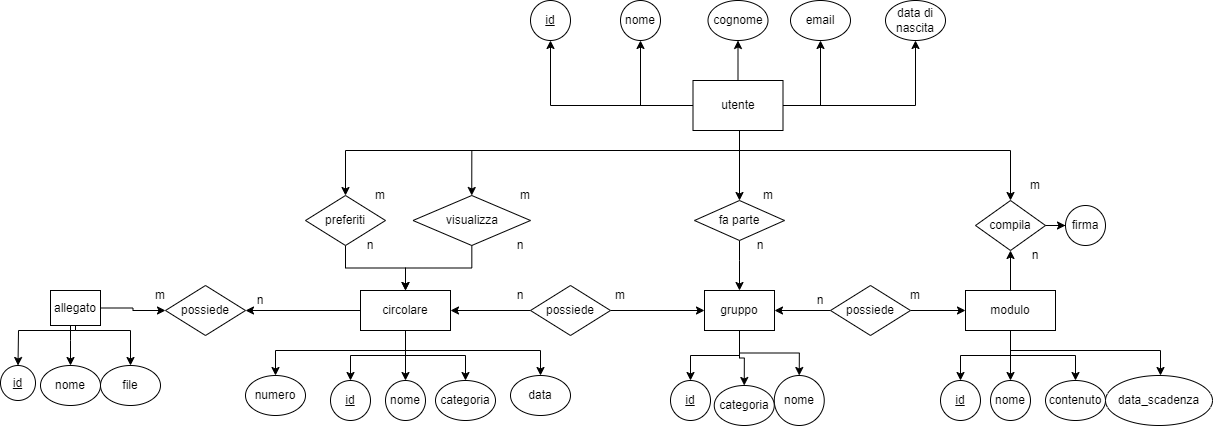

The diagram above was exported from draw.io. Its source (the exported page's mxGraphModel, read from the mxfile embedded in the PNG):
<mxGraphModel dx="2577" dy="870" grid="1" gridSize="10" guides="1" tooltips="1" connect="1" arrows="1" fold="1" page="1" pageScale="1" pageWidth="827" pageHeight="1169" math="0" shadow="0">
  <root>
    <mxCell id="0" />
    <mxCell id="1" parent="0" />
    <mxCell id="W9lUrym0Jgh5Bvda_86r-12" style="edgeStyle=orthogonalEdgeStyle;rounded=0;orthogonalLoop=1;jettySize=auto;html=1;entryX=0.5;entryY=1;entryDx=0;entryDy=0;" parent="1" source="W9lUrym0Jgh5Bvda_86r-1" target="W9lUrym0Jgh5Bvda_86r-6" edge="1">
      <mxGeometry relative="1" as="geometry" />
    </mxCell>
    <mxCell id="W9lUrym0Jgh5Bvda_86r-13" style="edgeStyle=orthogonalEdgeStyle;rounded=0;orthogonalLoop=1;jettySize=auto;html=1;entryX=0.5;entryY=1;entryDx=0;entryDy=0;" parent="1" source="W9lUrym0Jgh5Bvda_86r-1" target="W9lUrym0Jgh5Bvda_86r-7" edge="1">
      <mxGeometry relative="1" as="geometry" />
    </mxCell>
    <mxCell id="W9lUrym0Jgh5Bvda_86r-14" style="edgeStyle=orthogonalEdgeStyle;rounded=0;orthogonalLoop=1;jettySize=auto;html=1;entryX=0.5;entryY=1;entryDx=0;entryDy=0;" parent="1" source="W9lUrym0Jgh5Bvda_86r-1" target="W9lUrym0Jgh5Bvda_86r-8" edge="1">
      <mxGeometry relative="1" as="geometry" />
    </mxCell>
    <mxCell id="W9lUrym0Jgh5Bvda_86r-15" style="edgeStyle=orthogonalEdgeStyle;rounded=0;orthogonalLoop=1;jettySize=auto;html=1;entryX=0.5;entryY=1;entryDx=0;entryDy=0;" parent="1" source="W9lUrym0Jgh5Bvda_86r-1" target="W9lUrym0Jgh5Bvda_86r-9" edge="1">
      <mxGeometry relative="1" as="geometry" />
    </mxCell>
    <mxCell id="W9lUrym0Jgh5Bvda_86r-17" style="edgeStyle=orthogonalEdgeStyle;rounded=0;orthogonalLoop=1;jettySize=auto;html=1;entryX=0.5;entryY=1;entryDx=0;entryDy=0;" parent="1" source="W9lUrym0Jgh5Bvda_86r-1" target="W9lUrym0Jgh5Bvda_86r-11" edge="1">
      <mxGeometry relative="1" as="geometry" />
    </mxCell>
    <mxCell id="W9lUrym0Jgh5Bvda_86r-21" style="edgeStyle=orthogonalEdgeStyle;rounded=0;orthogonalLoop=1;jettySize=auto;html=1;entryX=0.5;entryY=0;entryDx=0;entryDy=0;" parent="1" source="W9lUrym0Jgh5Bvda_86r-1" target="W9lUrym0Jgh5Bvda_86r-18" edge="1">
      <mxGeometry relative="1" as="geometry">
        <Array as="points">
          <mxPoint x="449" y="260" />
          <mxPoint x="720" y="260" />
        </Array>
      </mxGeometry>
    </mxCell>
    <mxCell id="W9lUrym0Jgh5Bvda_86r-40" style="edgeStyle=orthogonalEdgeStyle;rounded=0;orthogonalLoop=1;jettySize=auto;html=1;entryX=0.5;entryY=0;entryDx=0;entryDy=0;" parent="1" source="W9lUrym0Jgh5Bvda_86r-1" target="W9lUrym0Jgh5Bvda_86r-38" edge="1">
      <mxGeometry relative="1" as="geometry">
        <Array as="points">
          <mxPoint x="449" y="260" />
          <mxPoint x="55" y="260" />
        </Array>
      </mxGeometry>
    </mxCell>
    <mxCell id="W9lUrym0Jgh5Bvda_86r-41" style="edgeStyle=orthogonalEdgeStyle;rounded=0;orthogonalLoop=1;jettySize=auto;html=1;entryX=0.5;entryY=0;entryDx=0;entryDy=0;" parent="1" source="W9lUrym0Jgh5Bvda_86r-1" target="W9lUrym0Jgh5Bvda_86r-39" edge="1">
      <mxGeometry relative="1" as="geometry">
        <Array as="points">
          <mxPoint x="449" y="260" />
          <mxPoint x="181" y="260" />
        </Array>
      </mxGeometry>
    </mxCell>
    <mxCell id="NjytJmxi6KvhnaOyWodT-8" style="edgeStyle=orthogonalEdgeStyle;rounded=0;orthogonalLoop=1;jettySize=auto;html=1;entryX=0.5;entryY=0;entryDx=0;entryDy=0;" parent="1" source="W9lUrym0Jgh5Bvda_86r-1" target="NjytJmxi6KvhnaOyWodT-7" edge="1">
      <mxGeometry relative="1" as="geometry">
        <Array as="points">
          <mxPoint x="449" y="250" />
          <mxPoint x="449" y="250" />
        </Array>
      </mxGeometry>
    </mxCell>
    <mxCell id="W9lUrym0Jgh5Bvda_86r-1" value="utente" style="rounded=0;whiteSpace=wrap;html=1;" parent="1" vertex="1">
      <mxGeometry x="402.5" y="190" width="90" height="50" as="geometry" />
    </mxCell>
    <mxCell id="W9lUrym0Jgh5Bvda_86r-33" style="edgeStyle=orthogonalEdgeStyle;rounded=0;orthogonalLoop=1;jettySize=auto;html=1;entryX=0.5;entryY=0;entryDx=0;entryDy=0;" parent="1" source="W9lUrym0Jgh5Bvda_86r-4" target="W9lUrym0Jgh5Bvda_86r-30" edge="1">
      <mxGeometry relative="1" as="geometry" />
    </mxCell>
    <mxCell id="W9lUrym0Jgh5Bvda_86r-34" style="edgeStyle=orthogonalEdgeStyle;rounded=0;orthogonalLoop=1;jettySize=auto;html=1;" parent="1" source="W9lUrym0Jgh5Bvda_86r-4" target="W9lUrym0Jgh5Bvda_86r-31" edge="1">
      <mxGeometry relative="1" as="geometry" />
    </mxCell>
    <mxCell id="W9lUrym0Jgh5Bvda_86r-35" style="edgeStyle=orthogonalEdgeStyle;rounded=0;orthogonalLoop=1;jettySize=auto;html=1;" parent="1" source="W9lUrym0Jgh5Bvda_86r-4" target="W9lUrym0Jgh5Bvda_86r-32" edge="1">
      <mxGeometry relative="1" as="geometry" />
    </mxCell>
    <mxCell id="VHJxvqOlAnzH75SnLMz3-6" style="edgeStyle=orthogonalEdgeStyle;rounded=0;orthogonalLoop=1;jettySize=auto;html=1;entryX=0.5;entryY=0;entryDx=0;entryDy=0;" edge="1" parent="1" source="W9lUrym0Jgh5Bvda_86r-4" target="VHJxvqOlAnzH75SnLMz3-4">
      <mxGeometry relative="1" as="geometry">
        <Array as="points">
          <mxPoint x="115" y="460" />
          <mxPoint x="250" y="460" />
        </Array>
      </mxGeometry>
    </mxCell>
    <mxCell id="VHJxvqOlAnzH75SnLMz3-8" style="edgeStyle=orthogonalEdgeStyle;rounded=0;orthogonalLoop=1;jettySize=auto;html=1;" edge="1" parent="1" source="W9lUrym0Jgh5Bvda_86r-4" target="VHJxvqOlAnzH75SnLMz3-7">
      <mxGeometry relative="1" as="geometry">
        <Array as="points">
          <mxPoint x="115" y="460" />
          <mxPoint x="-15" y="460" />
        </Array>
      </mxGeometry>
    </mxCell>
    <mxCell id="VHJxvqOlAnzH75SnLMz3-20" style="edgeStyle=orthogonalEdgeStyle;rounded=0;orthogonalLoop=1;jettySize=auto;html=1;entryX=1;entryY=0.5;entryDx=0;entryDy=0;" edge="1" parent="1" source="W9lUrym0Jgh5Bvda_86r-4" target="VHJxvqOlAnzH75SnLMz3-18">
      <mxGeometry relative="1" as="geometry" />
    </mxCell>
    <mxCell id="W9lUrym0Jgh5Bvda_86r-4" value="circolare" style="rounded=0;whiteSpace=wrap;html=1;" parent="1" vertex="1">
      <mxGeometry x="70" y="400" width="90" height="40" as="geometry" />
    </mxCell>
    <mxCell id="W9lUrym0Jgh5Bvda_86r-23" style="edgeStyle=orthogonalEdgeStyle;rounded=0;orthogonalLoop=1;jettySize=auto;html=1;" parent="1" source="W9lUrym0Jgh5Bvda_86r-5" target="W9lUrym0Jgh5Bvda_86r-18" edge="1">
      <mxGeometry relative="1" as="geometry" />
    </mxCell>
    <mxCell id="W9lUrym0Jgh5Bvda_86r-25" style="edgeStyle=orthogonalEdgeStyle;rounded=0;orthogonalLoop=1;jettySize=auto;html=1;entryX=0.5;entryY=0;entryDx=0;entryDy=0;" parent="1" source="W9lUrym0Jgh5Bvda_86r-5" target="W9lUrym0Jgh5Bvda_86r-24" edge="1">
      <mxGeometry relative="1" as="geometry">
        <Array as="points">
          <mxPoint x="720" y="465" />
          <mxPoint x="670" y="465" />
        </Array>
      </mxGeometry>
    </mxCell>
    <mxCell id="W9lUrym0Jgh5Bvda_86r-27" style="edgeStyle=orthogonalEdgeStyle;rounded=0;orthogonalLoop=1;jettySize=auto;html=1;entryX=0.5;entryY=0;entryDx=0;entryDy=0;" parent="1" source="W9lUrym0Jgh5Bvda_86r-5" target="W9lUrym0Jgh5Bvda_86r-26" edge="1">
      <mxGeometry relative="1" as="geometry">
        <Array as="points">
          <mxPoint x="720" y="490" />
        </Array>
      </mxGeometry>
    </mxCell>
    <mxCell id="W9lUrym0Jgh5Bvda_86r-29" style="edgeStyle=orthogonalEdgeStyle;rounded=0;orthogonalLoop=1;jettySize=auto;html=1;entryX=0.5;entryY=0;entryDx=0;entryDy=0;" parent="1" source="W9lUrym0Jgh5Bvda_86r-5" target="W9lUrym0Jgh5Bvda_86r-28" edge="1">
      <mxGeometry relative="1" as="geometry">
        <Array as="points">
          <mxPoint x="720" y="465" />
          <mxPoint x="785" y="465" />
        </Array>
      </mxGeometry>
    </mxCell>
    <mxCell id="VHJxvqOlAnzH75SnLMz3-3" style="edgeStyle=orthogonalEdgeStyle;rounded=0;orthogonalLoop=1;jettySize=auto;html=1;entryX=0.5;entryY=0;entryDx=0;entryDy=0;" edge="1" parent="1" source="W9lUrym0Jgh5Bvda_86r-5" target="VHJxvqOlAnzH75SnLMz3-2">
      <mxGeometry relative="1" as="geometry">
        <Array as="points">
          <mxPoint x="720" y="460" />
          <mxPoint x="870" y="460" />
          <mxPoint x="870" y="485" />
        </Array>
      </mxGeometry>
    </mxCell>
    <mxCell id="W9lUrym0Jgh5Bvda_86r-5" value="modulo" style="rounded=0;whiteSpace=wrap;html=1;" parent="1" vertex="1">
      <mxGeometry x="675" y="400" width="90" height="40" as="geometry" />
    </mxCell>
    <mxCell id="W9lUrym0Jgh5Bvda_86r-6" value="&lt;u&gt;id&lt;/u&gt;" style="ellipse;whiteSpace=wrap;html=1;" parent="1" vertex="1">
      <mxGeometry x="240" y="110" width="40" height="40" as="geometry" />
    </mxCell>
    <mxCell id="W9lUrym0Jgh5Bvda_86r-7" value="nome" style="ellipse;whiteSpace=wrap;html=1;" parent="1" vertex="1">
      <mxGeometry x="330" y="110" width="40" height="40" as="geometry" />
    </mxCell>
    <mxCell id="W9lUrym0Jgh5Bvda_86r-8" value="cognome" style="ellipse;whiteSpace=wrap;html=1;" parent="1" vertex="1">
      <mxGeometry x="417.5" y="110" width="60" height="40" as="geometry" />
    </mxCell>
    <mxCell id="W9lUrym0Jgh5Bvda_86r-9" value="email" style="ellipse;whiteSpace=wrap;html=1;" parent="1" vertex="1">
      <mxGeometry x="500" y="110" width="60" height="40" as="geometry" />
    </mxCell>
    <mxCell id="W9lUrym0Jgh5Bvda_86r-11" value="data di nascita" style="ellipse;whiteSpace=wrap;html=1;" parent="1" vertex="1">
      <mxGeometry x="595" y="110" width="60" height="40" as="geometry" />
    </mxCell>
    <mxCell id="W9lUrym0Jgh5Bvda_86r-37" style="edgeStyle=orthogonalEdgeStyle;rounded=0;orthogonalLoop=1;jettySize=auto;html=1;entryX=0;entryY=0.5;entryDx=0;entryDy=0;" parent="1" source="W9lUrym0Jgh5Bvda_86r-18" target="W9lUrym0Jgh5Bvda_86r-36" edge="1">
      <mxGeometry relative="1" as="geometry" />
    </mxCell>
    <mxCell id="W9lUrym0Jgh5Bvda_86r-18" value="compila" style="rhombus;whiteSpace=wrap;html=1;" parent="1" vertex="1">
      <mxGeometry x="685" y="310" width="70" height="50" as="geometry" />
    </mxCell>
    <mxCell id="W9lUrym0Jgh5Bvda_86r-24" value="&lt;u&gt;id&lt;/u&gt;" style="ellipse;whiteSpace=wrap;html=1;" parent="1" vertex="1">
      <mxGeometry x="650" y="490" width="40" height="40" as="geometry" />
    </mxCell>
    <mxCell id="W9lUrym0Jgh5Bvda_86r-26" value="nome" style="ellipse;whiteSpace=wrap;html=1;" parent="1" vertex="1">
      <mxGeometry x="700" y="490" width="40" height="40" as="geometry" />
    </mxCell>
    <mxCell id="W9lUrym0Jgh5Bvda_86r-28" value="contenuto" style="ellipse;whiteSpace=wrap;html=1;" parent="1" vertex="1">
      <mxGeometry x="755" y="490" width="60" height="40" as="geometry" />
    </mxCell>
    <mxCell id="W9lUrym0Jgh5Bvda_86r-30" value="&lt;u&gt;id&lt;/u&gt;" style="ellipse;whiteSpace=wrap;html=1;" parent="1" vertex="1">
      <mxGeometry x="40" y="490" width="40" height="40" as="geometry" />
    </mxCell>
    <mxCell id="W9lUrym0Jgh5Bvda_86r-31" value="nome" style="ellipse;whiteSpace=wrap;html=1;" parent="1" vertex="1">
      <mxGeometry x="95" y="490" width="40" height="40" as="geometry" />
    </mxCell>
    <mxCell id="W9lUrym0Jgh5Bvda_86r-32" value="categoria" style="ellipse;whiteSpace=wrap;html=1;" parent="1" vertex="1">
      <mxGeometry x="145" y="490" width="60" height="40" as="geometry" />
    </mxCell>
    <mxCell id="W9lUrym0Jgh5Bvda_86r-36" value="firma" style="ellipse;whiteSpace=wrap;html=1;" parent="1" vertex="1">
      <mxGeometry x="775" y="315" width="40" height="40" as="geometry" />
    </mxCell>
    <mxCell id="W9lUrym0Jgh5Bvda_86r-42" style="edgeStyle=orthogonalEdgeStyle;rounded=0;orthogonalLoop=1;jettySize=auto;html=1;entryX=0.5;entryY=0;entryDx=0;entryDy=0;" parent="1" source="W9lUrym0Jgh5Bvda_86r-38" target="W9lUrym0Jgh5Bvda_86r-4" edge="1">
      <mxGeometry relative="1" as="geometry" />
    </mxCell>
    <mxCell id="W9lUrym0Jgh5Bvda_86r-38" value="preferiti" style="rhombus;whiteSpace=wrap;html=1;" parent="1" vertex="1">
      <mxGeometry x="15" y="305" width="80" height="50" as="geometry" />
    </mxCell>
    <mxCell id="W9lUrym0Jgh5Bvda_86r-43" style="edgeStyle=orthogonalEdgeStyle;rounded=0;orthogonalLoop=1;jettySize=auto;html=1;" parent="1" source="W9lUrym0Jgh5Bvda_86r-39" target="W9lUrym0Jgh5Bvda_86r-4" edge="1">
      <mxGeometry relative="1" as="geometry" />
    </mxCell>
    <mxCell id="W9lUrym0Jgh5Bvda_86r-39" value="visualizza" style="rhombus;whiteSpace=wrap;html=1;" parent="1" vertex="1">
      <mxGeometry x="122.5" y="305" width="117.5" height="50" as="geometry" />
    </mxCell>
    <mxCell id="NjytJmxi6KvhnaOyWodT-5" style="edgeStyle=orthogonalEdgeStyle;rounded=0;orthogonalLoop=1;jettySize=auto;html=1;entryX=0.5;entryY=0;entryDx=0;entryDy=0;" parent="1" source="NjytJmxi6KvhnaOyWodT-1" target="NjytJmxi6KvhnaOyWodT-2" edge="1">
      <mxGeometry relative="1" as="geometry" />
    </mxCell>
    <mxCell id="NjytJmxi6KvhnaOyWodT-6" style="edgeStyle=orthogonalEdgeStyle;rounded=0;orthogonalLoop=1;jettySize=auto;html=1;entryX=0.5;entryY=0;entryDx=0;entryDy=0;" parent="1" source="NjytJmxi6KvhnaOyWodT-1" target="NjytJmxi6KvhnaOyWodT-3" edge="1">
      <mxGeometry relative="1" as="geometry" />
    </mxCell>
    <mxCell id="VHJxvqOlAnzH75SnLMz3-10" style="edgeStyle=orthogonalEdgeStyle;rounded=0;orthogonalLoop=1;jettySize=auto;html=1;" edge="1" parent="1" source="NjytJmxi6KvhnaOyWodT-1" target="VHJxvqOlAnzH75SnLMz3-9">
      <mxGeometry relative="1" as="geometry" />
    </mxCell>
    <mxCell id="NjytJmxi6KvhnaOyWodT-1" value="gruppo" style="rounded=0;whiteSpace=wrap;html=1;" parent="1" vertex="1">
      <mxGeometry x="414" y="400" width="70" height="40" as="geometry" />
    </mxCell>
    <mxCell id="NjytJmxi6KvhnaOyWodT-2" value="&lt;u&gt;id&lt;/u&gt;" style="ellipse;whiteSpace=wrap;html=1;" parent="1" vertex="1">
      <mxGeometry x="380" y="490" width="40" height="40" as="geometry" />
    </mxCell>
    <mxCell id="NjytJmxi6KvhnaOyWodT-3" value="nome" style="ellipse;whiteSpace=wrap;html=1;" parent="1" vertex="1">
      <mxGeometry x="483.75" y="485" width="50" height="50" as="geometry" />
    </mxCell>
    <mxCell id="NjytJmxi6KvhnaOyWodT-9" style="edgeStyle=orthogonalEdgeStyle;rounded=0;orthogonalLoop=1;jettySize=auto;html=1;" parent="1" source="NjytJmxi6KvhnaOyWodT-7" target="NjytJmxi6KvhnaOyWodT-1" edge="1">
      <mxGeometry relative="1" as="geometry">
        <Array as="points">
          <mxPoint x="449" y="370" />
          <mxPoint x="449" y="370" />
        </Array>
      </mxGeometry>
    </mxCell>
    <mxCell id="NjytJmxi6KvhnaOyWodT-7" value="fa parte" style="rhombus;whiteSpace=wrap;html=1;" parent="1" vertex="1">
      <mxGeometry x="404" y="310" width="90" height="40" as="geometry" />
    </mxCell>
    <mxCell id="NjytJmxi6KvhnaOyWodT-27" style="edgeStyle=orthogonalEdgeStyle;rounded=0;orthogonalLoop=1;jettySize=auto;html=1;" parent="1" source="NjytJmxi6KvhnaOyWodT-26" target="W9lUrym0Jgh5Bvda_86r-4" edge="1">
      <mxGeometry relative="1" as="geometry" />
    </mxCell>
    <mxCell id="NjytJmxi6KvhnaOyWodT-28" style="edgeStyle=orthogonalEdgeStyle;rounded=0;orthogonalLoop=1;jettySize=auto;html=1;" parent="1" source="NjytJmxi6KvhnaOyWodT-26" target="NjytJmxi6KvhnaOyWodT-1" edge="1">
      <mxGeometry relative="1" as="geometry" />
    </mxCell>
    <mxCell id="NjytJmxi6KvhnaOyWodT-26" value="possiede" style="rhombus;whiteSpace=wrap;html=1;" parent="1" vertex="1">
      <mxGeometry x="240" y="395" width="80" height="50" as="geometry" />
    </mxCell>
    <mxCell id="NjytJmxi6KvhnaOyWodT-30" style="edgeStyle=orthogonalEdgeStyle;rounded=0;orthogonalLoop=1;jettySize=auto;html=1;entryX=0;entryY=0.5;entryDx=0;entryDy=0;" parent="1" source="NjytJmxi6KvhnaOyWodT-29" target="W9lUrym0Jgh5Bvda_86r-5" edge="1">
      <mxGeometry relative="1" as="geometry" />
    </mxCell>
    <mxCell id="NjytJmxi6KvhnaOyWodT-31" style="edgeStyle=orthogonalEdgeStyle;rounded=0;orthogonalLoop=1;jettySize=auto;html=1;entryX=1;entryY=0.5;entryDx=0;entryDy=0;" parent="1" source="NjytJmxi6KvhnaOyWodT-29" target="NjytJmxi6KvhnaOyWodT-1" edge="1">
      <mxGeometry relative="1" as="geometry" />
    </mxCell>
    <mxCell id="NjytJmxi6KvhnaOyWodT-29" value="possiede" style="rhombus;whiteSpace=wrap;html=1;" parent="1" vertex="1">
      <mxGeometry x="540" y="395" width="80" height="50" as="geometry" />
    </mxCell>
    <mxCell id="NjytJmxi6KvhnaOyWodT-32" value="m" style="text;html=1;align=center;verticalAlign=middle;whiteSpace=wrap;rounded=0;" parent="1" vertex="1">
      <mxGeometry x="447.5" y="290" width="60" height="30" as="geometry" />
    </mxCell>
    <mxCell id="NjytJmxi6KvhnaOyWodT-33" value="n" style="text;html=1;align=center;verticalAlign=middle;whiteSpace=wrap;rounded=0;" parent="1" vertex="1">
      <mxGeometry x="440" y="340" width="60" height="30" as="geometry" />
    </mxCell>
    <mxCell id="NjytJmxi6KvhnaOyWodT-35" value="m" style="text;html=1;align=center;verticalAlign=middle;whiteSpace=wrap;rounded=0;" parent="1" vertex="1">
      <mxGeometry x="60" y="290" width="60" height="30" as="geometry" />
    </mxCell>
    <mxCell id="NjytJmxi6KvhnaOyWodT-36" value="m" style="text;html=1;align=center;verticalAlign=middle;whiteSpace=wrap;rounded=0;" parent="1" vertex="1">
      <mxGeometry x="205" y="290" width="60" height="30" as="geometry" />
    </mxCell>
    <mxCell id="NjytJmxi6KvhnaOyWodT-37" value="m" style="text;html=1;align=center;verticalAlign=middle;whiteSpace=wrap;rounded=0;" parent="1" vertex="1">
      <mxGeometry x="715" y="280" width="60" height="30" as="geometry" />
    </mxCell>
    <mxCell id="NjytJmxi6KvhnaOyWodT-38" value="m" style="text;html=1;align=center;verticalAlign=middle;whiteSpace=wrap;rounded=0;" parent="1" vertex="1">
      <mxGeometry x="300" y="390" width="60" height="30" as="geometry" />
    </mxCell>
    <mxCell id="NjytJmxi6KvhnaOyWodT-39" value="m" style="text;html=1;align=center;verticalAlign=middle;whiteSpace=wrap;rounded=0;" parent="1" vertex="1">
      <mxGeometry x="595" y="390" width="60" height="30" as="geometry" />
    </mxCell>
    <mxCell id="NjytJmxi6KvhnaOyWodT-40" value="n" style="text;html=1;align=center;verticalAlign=middle;whiteSpace=wrap;rounded=0;" parent="1" vertex="1">
      <mxGeometry x="500" y="395" width="60" height="30" as="geometry" />
    </mxCell>
    <mxCell id="NjytJmxi6KvhnaOyWodT-41" value="n" style="text;html=1;align=center;verticalAlign=middle;whiteSpace=wrap;rounded=0;" parent="1" vertex="1">
      <mxGeometry x="715" y="350" width="60" height="30" as="geometry" />
    </mxCell>
    <mxCell id="NjytJmxi6KvhnaOyWodT-42" value="n" style="text;html=1;align=center;verticalAlign=middle;whiteSpace=wrap;rounded=0;" parent="1" vertex="1">
      <mxGeometry x="50" y="340" width="60" height="30" as="geometry" />
    </mxCell>
    <mxCell id="NjytJmxi6KvhnaOyWodT-43" value="n" style="text;html=1;align=center;verticalAlign=middle;whiteSpace=wrap;rounded=0;" parent="1" vertex="1">
      <mxGeometry x="200" y="340" width="60" height="30" as="geometry" />
    </mxCell>
    <mxCell id="NjytJmxi6KvhnaOyWodT-44" value="n" style="text;html=1;align=center;verticalAlign=middle;whiteSpace=wrap;rounded=0;" parent="1" vertex="1">
      <mxGeometry x="200" y="390" width="60" height="30" as="geometry" />
    </mxCell>
    <mxCell id="VHJxvqOlAnzH75SnLMz3-2" value="data_scadenza" style="ellipse;whiteSpace=wrap;html=1;" vertex="1" parent="1">
      <mxGeometry x="815" y="485" width="107" height="50" as="geometry" />
    </mxCell>
    <mxCell id="VHJxvqOlAnzH75SnLMz3-4" value="data" style="ellipse;whiteSpace=wrap;html=1;" vertex="1" parent="1">
      <mxGeometry x="220" y="485" width="60" height="40" as="geometry" />
    </mxCell>
    <mxCell id="VHJxvqOlAnzH75SnLMz3-7" value="numero" style="ellipse;whiteSpace=wrap;html=1;" vertex="1" parent="1">
      <mxGeometry x="-45" y="485" width="60" height="40" as="geometry" />
    </mxCell>
    <mxCell id="VHJxvqOlAnzH75SnLMz3-9" value="categoria" style="ellipse;whiteSpace=wrap;html=1;" vertex="1" parent="1">
      <mxGeometry x="423.75" y="495" width="60" height="40" as="geometry" />
    </mxCell>
    <mxCell id="VHJxvqOlAnzH75SnLMz3-13" style="edgeStyle=orthogonalEdgeStyle;rounded=0;orthogonalLoop=1;jettySize=auto;html=1;" edge="1" parent="1" source="VHJxvqOlAnzH75SnLMz3-11" target="VHJxvqOlAnzH75SnLMz3-12">
      <mxGeometry relative="1" as="geometry">
        <Array as="points">
          <mxPoint x="-215" y="440" />
          <mxPoint x="-272" y="440" />
        </Array>
      </mxGeometry>
    </mxCell>
    <mxCell id="VHJxvqOlAnzH75SnLMz3-15" style="edgeStyle=orthogonalEdgeStyle;rounded=0;orthogonalLoop=1;jettySize=auto;html=1;" edge="1" parent="1" source="VHJxvqOlAnzH75SnLMz3-11" target="VHJxvqOlAnzH75SnLMz3-14">
      <mxGeometry relative="1" as="geometry">
        <Array as="points">
          <mxPoint x="-220" y="450" />
          <mxPoint x="-220" y="450" />
        </Array>
      </mxGeometry>
    </mxCell>
    <mxCell id="VHJxvqOlAnzH75SnLMz3-17" style="edgeStyle=orthogonalEdgeStyle;rounded=0;orthogonalLoop=1;jettySize=auto;html=1;entryX=0.5;entryY=0;entryDx=0;entryDy=0;" edge="1" parent="1" source="VHJxvqOlAnzH75SnLMz3-11" target="VHJxvqOlAnzH75SnLMz3-16">
      <mxGeometry relative="1" as="geometry">
        <Array as="points">
          <mxPoint x="-215" y="440" />
          <mxPoint x="-160" y="440" />
        </Array>
      </mxGeometry>
    </mxCell>
    <mxCell id="VHJxvqOlAnzH75SnLMz3-19" style="edgeStyle=orthogonalEdgeStyle;rounded=0;orthogonalLoop=1;jettySize=auto;html=1;entryX=0;entryY=0.5;entryDx=0;entryDy=0;" edge="1" parent="1" source="VHJxvqOlAnzH75SnLMz3-11" target="VHJxvqOlAnzH75SnLMz3-18">
      <mxGeometry relative="1" as="geometry" />
    </mxCell>
    <mxCell id="VHJxvqOlAnzH75SnLMz3-11" value="allegato" style="rounded=0;whiteSpace=wrap;html=1;" vertex="1" parent="1">
      <mxGeometry x="-240" y="400" width="50" height="35" as="geometry" />
    </mxCell>
    <mxCell id="VHJxvqOlAnzH75SnLMz3-12" value="&lt;u&gt;id&lt;/u&gt;" style="ellipse;whiteSpace=wrap;html=1;" vertex="1" parent="1">
      <mxGeometry x="-290" y="475" width="35" height="35" as="geometry" />
    </mxCell>
    <mxCell id="VHJxvqOlAnzH75SnLMz3-14" value="nome" style="ellipse;whiteSpace=wrap;html=1;" vertex="1" parent="1">
      <mxGeometry x="-250" y="475" width="60" height="40" as="geometry" />
    </mxCell>
    <mxCell id="VHJxvqOlAnzH75SnLMz3-16" value="file" style="ellipse;whiteSpace=wrap;html=1;" vertex="1" parent="1">
      <mxGeometry x="-190" y="475" width="60" height="40" as="geometry" />
    </mxCell>
    <mxCell id="VHJxvqOlAnzH75SnLMz3-18" value="possiede" style="rhombus;whiteSpace=wrap;html=1;" vertex="1" parent="1">
      <mxGeometry x="-125" y="395" width="80" height="50" as="geometry" />
    </mxCell>
    <mxCell id="VHJxvqOlAnzH75SnLMz3-21" value="n" style="text;html=1;align=center;verticalAlign=middle;whiteSpace=wrap;rounded=0;" vertex="1" parent="1">
      <mxGeometry x="-60" y="395" width="60" height="30" as="geometry" />
    </mxCell>
    <mxCell id="VHJxvqOlAnzH75SnLMz3-22" value="m" style="text;html=1;align=center;verticalAlign=middle;whiteSpace=wrap;rounded=0;" vertex="1" parent="1">
      <mxGeometry x="-160" y="390" width="60" height="30" as="geometry" />
    </mxCell>
  </root>
</mxGraphModel>